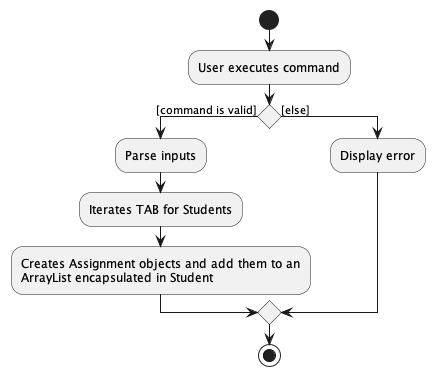

The diagram above was rendered by PlantUML. Its source (embedded in the PNG):
@startuml
start
:User executes command;

'Since the beta syntax does not support placing the condition outside the
'diamond we place it as the true branch instead.

if () then ([command is valid])
    :Parse inputs;
    :Iterates TAB for Students;
    :Creates Assignment objects and add them to an 
    ArrayList encapsulated in Student;
else ([else])
    :Display error;
endif
stop
@enduml